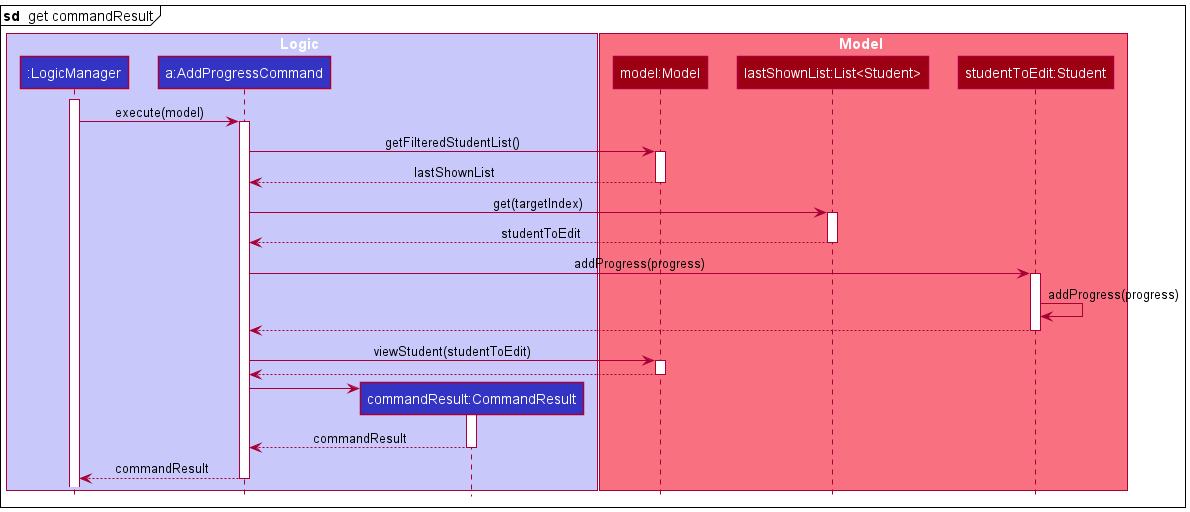

The diagram above was rendered by PlantUML. Its source (embedded in the PNG):
@startuml
!include style.puml

mainframe **sd**  get commandResult

box Logic LOGIC_COLOR_T1
participant ":LogicManager" as LogicManager LOGIC_COLOR
participant "a:AddProgressCommand" as AddProgressCommand LOGIC_COLOR
participant "commandResult:CommandResult" as CommandResult LOGIC_COLOR
end box

box Model MODEL_COLOR_T1
participant "model:Model" as Model MODEL_COLOR
participant "lastShownList:List<Student>" as List MODEL_COLOR
participant "studentToEdit:Student" as Student MODEL_COLOR
end box

activate LogicManager

LogicManager -> AddProgressCommand : execute(model)
activate AddProgressCommand

AddProgressCommand -> Model : getFilteredStudentList()
activate Model

Model --> AddProgressCommand : lastShownList
deactivate Model

AddProgressCommand -> List : get(targetIndex)
activate List

List --> AddProgressCommand : studentToEdit
deactivate List

AddProgressCommand -> Student : addProgress(progress)
activate Student

Student -> Student : addProgress(progress)
Student --> AddProgressCommand
deactivate Student

AddProgressCommand -> Model : viewStudent(studentToEdit)
activate Model

Model --> AddProgressCommand
deactivate Model

create CommandResult
AddProgressCommand -> CommandResult
activate CommandResult

CommandResult --> AddProgressCommand : commandResult
deactivate CommandResult

LogicManager <-- AddProgressCommand : commandResult
deactivate AddProgressCommand
@enduml